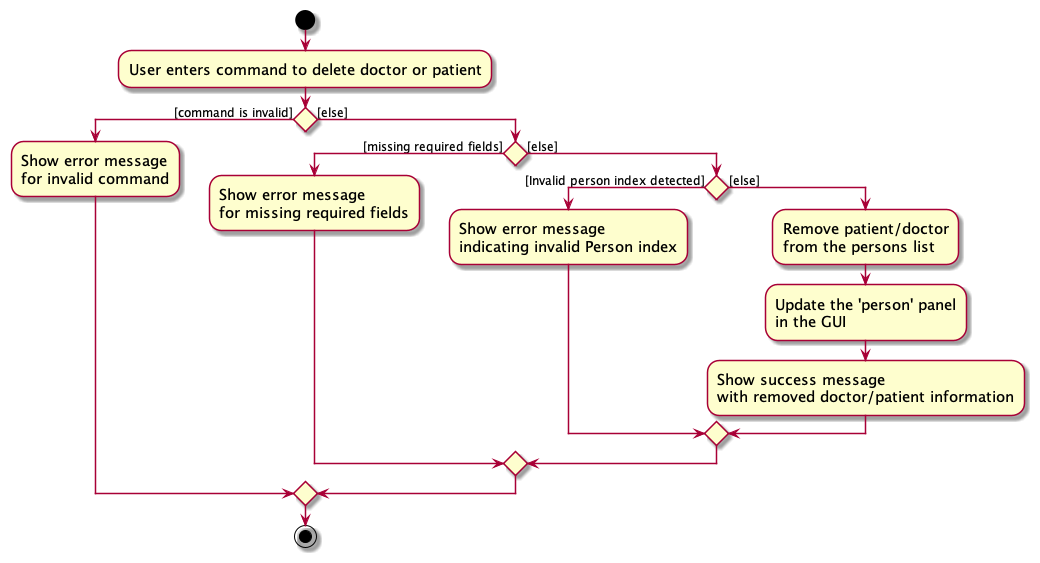

The diagram above was rendered by PlantUML. Its source (embedded in the PNG):
@startuml
skin rose
skinparam ActivityFontSize 15
skinparam ArrowFontSize 12

start
:User enters command to delete doctor or patient;

if () then ([command is invalid])
    :Show error message\nfor invalid command;
else ([else])
    if () then ([missing required fields])
        :Show error message\nfor missing required fields;
    else ([else])
        if () then ([Invalid person index detected])
            :Show error message\nindicating invalid Person index;
            else ([else])
                 :Remove patient/doctor\nfrom the persons list;
                 :Update the 'person' panel\nin the GUI;
                 :Show success message\nwith removed doctor/patient information;
        endif;
    endif
endif

stop
@enduml